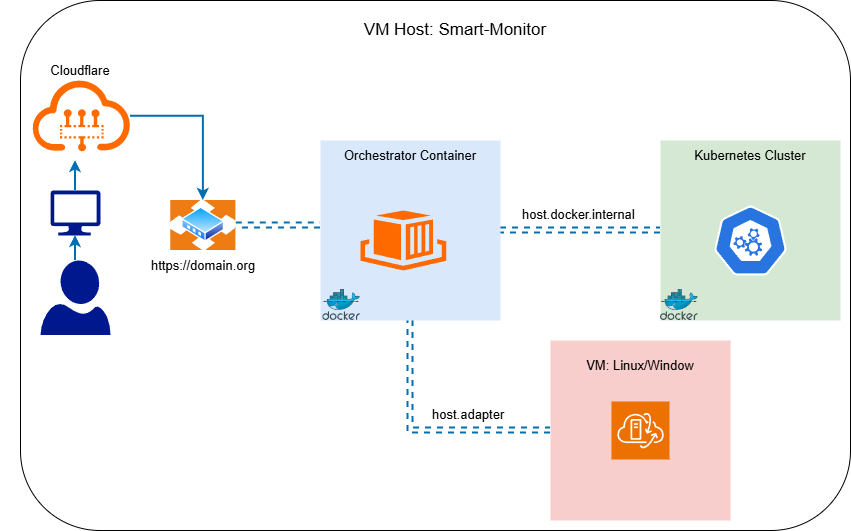

The diagram above was exported from draw.io. Its source (the exported page's mxGraphModel, read from the mxfile embedded in the PNG):
<mxGraphModel dx="1042" dy="626" grid="1" gridSize="10" guides="1" tooltips="1" connect="1" arrows="1" fold="1" page="1" pageScale="1" pageWidth="850" pageHeight="1100" math="0" shadow="0">
  <root>
    <mxCell id="0" />
    <mxCell id="1" parent="0" />
    <mxCell id="SJzch-KHrZOUzobsY-gF-43" value="" style="group" vertex="1" connectable="0" parent="1">
      <mxGeometry x="60" y="70" width="850" height="530" as="geometry" />
    </mxCell>
    <mxCell id="SJzch-KHrZOUzobsY-gF-42" value="" style="rounded=1;whiteSpace=wrap;html=1;" vertex="1" parent="SJzch-KHrZOUzobsY-gF-43">
      <mxGeometry x="20" width="830" height="530" as="geometry" />
    </mxCell>
    <mxCell id="SJzch-KHrZOUzobsY-gF-41" value="" style="group" vertex="1" connectable="0" parent="SJzch-KHrZOUzobsY-gF-43">
      <mxGeometry y="50" width="840" height="470" as="geometry" />
    </mxCell>
    <mxCell id="SJzch-KHrZOUzobsY-gF-32" style="edgeStyle=orthogonalEdgeStyle;rounded=0;orthogonalLoop=1;jettySize=auto;html=1;entryX=0;entryY=0.5;entryDx=0;entryDy=0;fillColor=#1ba1e2;strokeColor=#006EAF;strokeWidth=2;shape=link;dashed=1;" edge="1" parent="SJzch-KHrZOUzobsY-gF-41" source="SJzch-KHrZOUzobsY-gF-3" target="SJzch-KHrZOUzobsY-gF-20">
      <mxGeometry relative="1" as="geometry" />
    </mxCell>
    <mxCell id="SJzch-KHrZOUzobsY-gF-40" style="edgeStyle=orthogonalEdgeStyle;rounded=0;orthogonalLoop=1;jettySize=auto;html=1;entryX=0;entryY=0.5;entryDx=0;entryDy=0;fillColor=#1ba1e2;strokeColor=#006EAF;strokeWidth=2;shape=link;dashed=1;" edge="1" parent="SJzch-KHrZOUzobsY-gF-41" source="SJzch-KHrZOUzobsY-gF-3" target="SJzch-KHrZOUzobsY-gF-29">
      <mxGeometry relative="1" as="geometry">
        <Array as="points">
          <mxPoint x="410" y="380" />
        </Array>
      </mxGeometry>
    </mxCell>
    <mxCell id="SJzch-KHrZOUzobsY-gF-3" value="" style="rounded=0;whiteSpace=wrap;html=1;fillColor=#dae8fc;strokeColor=none;" vertex="1" parent="SJzch-KHrZOUzobsY-gF-41">
      <mxGeometry x="320" y="90" width="180" height="180" as="geometry" />
    </mxCell>
    <mxCell id="SJzch-KHrZOUzobsY-gF-2" value="" style="points=[];aspect=fixed;html=1;align=center;shadow=0;dashed=0;fillColor=#FF6A00;strokeColor=none;shape=mxgraph.alibaba_cloud.eci_elastic_container_instance;rotation=0;" vertex="1" parent="SJzch-KHrZOUzobsY-gF-41">
      <mxGeometry x="360" y="160" width="85.78" height="60" as="geometry" />
    </mxCell>
    <mxCell id="SJzch-KHrZOUzobsY-gF-5" value="&lt;font style=&quot;font-size: 13px;&quot;&gt;Orchestrator Container&lt;/font&gt;" style="text;html=1;whiteSpace=wrap;strokeColor=none;fillColor=none;align=center;verticalAlign=middle;rounded=0;" vertex="1" parent="SJzch-KHrZOUzobsY-gF-41">
      <mxGeometry x="330" y="90" width="160" height="30" as="geometry" />
    </mxCell>
    <mxCell id="SJzch-KHrZOUzobsY-gF-16" style="edgeStyle=orthogonalEdgeStyle;rounded=0;orthogonalLoop=1;jettySize=auto;html=1;entryX=0.5;entryY=0;entryDx=0;entryDy=0;fillColor=#1ba1e2;strokeColor=#006EAF;strokeWidth=2;" edge="1" parent="SJzch-KHrZOUzobsY-gF-41" source="SJzch-KHrZOUzobsY-gF-7" target="SJzch-KHrZOUzobsY-gF-13">
      <mxGeometry relative="1" as="geometry" />
    </mxCell>
    <mxCell id="SJzch-KHrZOUzobsY-gF-7" value="" style="points=[];aspect=fixed;html=1;align=center;shadow=0;dashed=0;fillColor=#FF6A00;strokeColor=none;shape=mxgraph.alibaba_cloud.clouddev;" vertex="1" parent="SJzch-KHrZOUzobsY-gF-41">
      <mxGeometry x="30" y="30" width="100" height="71.43" as="geometry" />
    </mxCell>
    <mxCell id="SJzch-KHrZOUzobsY-gF-15" style="edgeStyle=orthogonalEdgeStyle;rounded=0;orthogonalLoop=1;jettySize=auto;html=1;fillColor=#1ba1e2;strokeColor=#006EAF;strokeWidth=2;" edge="1" parent="SJzch-KHrZOUzobsY-gF-41" source="SJzch-KHrZOUzobsY-gF-27">
      <mxGeometry relative="1" as="geometry">
        <mxPoint x="75" y="110" as="targetPoint" />
      </mxGeometry>
    </mxCell>
    <mxCell id="SJzch-KHrZOUzobsY-gF-6" value="" style="sketch=0;aspect=fixed;pointerEvents=1;shadow=0;dashed=0;html=1;strokeColor=none;labelPosition=center;verticalLabelPosition=bottom;verticalAlign=top;align=center;fillColor=#00188D;shape=mxgraph.azure.user" vertex="1" parent="SJzch-KHrZOUzobsY-gF-41">
      <mxGeometry x="40" y="210" width="70" height="74.47" as="geometry" />
    </mxCell>
    <mxCell id="SJzch-KHrZOUzobsY-gF-38" value="" style="edgeStyle=orthogonalEdgeStyle;rounded=0;orthogonalLoop=1;jettySize=auto;html=1;strokeWidth=2;fillColor=#1ba1e2;strokeColor=#006EAF;shape=link;dashed=1;" edge="1" parent="SJzch-KHrZOUzobsY-gF-41" source="SJzch-KHrZOUzobsY-gF-13" target="SJzch-KHrZOUzobsY-gF-3">
      <mxGeometry relative="1" as="geometry">
        <Array as="points">
          <mxPoint x="290" y="175" />
          <mxPoint x="290" y="175" />
        </Array>
      </mxGeometry>
    </mxCell>
    <mxCell id="SJzch-KHrZOUzobsY-gF-13" value="" style="image;aspect=fixed;perimeter=ellipsePerimeter;html=1;align=center;shadow=0;dashed=0;spacingTop=3;image=img/lib/active_directory/router.svg;" vertex="1" parent="SJzch-KHrZOUzobsY-gF-41">
      <mxGeometry x="170" y="150" width="65.79" height="50" as="geometry" />
    </mxCell>
    <mxCell id="SJzch-KHrZOUzobsY-gF-14" value="&lt;font style=&quot;font-size: 13px;&quot;&gt;Cloudflare&lt;/font&gt;" style="text;html=1;whiteSpace=wrap;strokeColor=none;fillColor=none;align=center;verticalAlign=middle;rounded=0;" vertex="1" parent="SJzch-KHrZOUzobsY-gF-41">
      <mxGeometry width="160" height="40" as="geometry" />
    </mxCell>
    <mxCell id="SJzch-KHrZOUzobsY-gF-17" value="&lt;font style=&quot;font-size: 13px;&quot;&gt;https://domain.org&lt;/font&gt;" style="text;html=1;whiteSpace=wrap;strokeColor=none;fillColor=none;align=center;verticalAlign=middle;rounded=0;" vertex="1" parent="SJzch-KHrZOUzobsY-gF-41">
      <mxGeometry x="142.89" y="200" width="120" height="30" as="geometry" />
    </mxCell>
    <mxCell id="SJzch-KHrZOUzobsY-gF-20" value="" style="rounded=0;whiteSpace=wrap;html=1;fillColor=#d5e8d4;strokeColor=none;" vertex="1" parent="SJzch-KHrZOUzobsY-gF-41">
      <mxGeometry x="660" y="90" width="180" height="180" as="geometry" />
    </mxCell>
    <mxCell id="SJzch-KHrZOUzobsY-gF-21" value="" style="aspect=fixed;sketch=0;html=1;dashed=0;whitespace=wrap;verticalLabelPosition=bottom;verticalAlign=top;fillColor=#2875E2;strokeColor=#ffffff;points=[[0.005,0.63,0],[0.1,0.2,0],[0.9,0.2,0],[0.5,0,0],[0.995,0.63,0],[0.72,0.99,0],[0.5,1,0],[0.28,0.99,0]];shape=mxgraph.kubernetes.icon2;prIcon=api" vertex="1" parent="SJzch-KHrZOUzobsY-gF-41">
      <mxGeometry x="713.54" y="155" width="72.92" height="70" as="geometry" />
    </mxCell>
    <mxCell id="SJzch-KHrZOUzobsY-gF-23" value="&lt;font style=&quot;font-size: 13px;&quot;&gt;Kubernetes Cluster&lt;/font&gt;" style="text;html=1;whiteSpace=wrap;strokeColor=none;fillColor=none;align=center;verticalAlign=middle;rounded=0;" vertex="1" parent="SJzch-KHrZOUzobsY-gF-41">
      <mxGeometry x="670" y="90" width="160" height="30" as="geometry" />
    </mxCell>
    <mxCell id="SJzch-KHrZOUzobsY-gF-4" value="" style="image;sketch=0;aspect=fixed;html=1;points=[];align=center;fontSize=12;image=img/lib/mscae/Docker.svg;" vertex="1" parent="SJzch-KHrZOUzobsY-gF-41">
      <mxGeometry x="322.2" y="239" width="37.8" height="31" as="geometry" />
    </mxCell>
    <mxCell id="SJzch-KHrZOUzobsY-gF-24" value="" style="image;sketch=0;aspect=fixed;html=1;points=[];align=center;fontSize=12;image=img/lib/mscae/Docker.svg;" vertex="1" parent="SJzch-KHrZOUzobsY-gF-41">
      <mxGeometry x="660" y="239" width="37.8" height="31" as="geometry" />
    </mxCell>
    <mxCell id="SJzch-KHrZOUzobsY-gF-28" value="" style="edgeStyle=orthogonalEdgeStyle;rounded=0;orthogonalLoop=1;jettySize=auto;html=1;fillColor=#1ba1e2;strokeColor=#006EAF;strokeWidth=2;" edge="1" parent="SJzch-KHrZOUzobsY-gF-41" source="SJzch-KHrZOUzobsY-gF-6" target="SJzch-KHrZOUzobsY-gF-27">
      <mxGeometry relative="1" as="geometry">
        <mxPoint x="75" y="110" as="targetPoint" />
        <mxPoint x="75" y="210" as="sourcePoint" />
      </mxGeometry>
    </mxCell>
    <mxCell id="SJzch-KHrZOUzobsY-gF-27" value="" style="sketch=0;aspect=fixed;pointerEvents=1;shadow=0;dashed=0;html=1;strokeColor=none;labelPosition=center;verticalLabelPosition=bottom;verticalAlign=top;align=center;fillColor=#00188D;shape=mxgraph.azure.computer" vertex="1" parent="SJzch-KHrZOUzobsY-gF-41">
      <mxGeometry x="50" y="140" width="50" height="45" as="geometry" />
    </mxCell>
    <UserObject label="host.docker.internal" id="SJzch-KHrZOUzobsY-gF-33">
      <mxCell style="text;whiteSpace=wrap;fontSize=13;" vertex="1" parent="SJzch-KHrZOUzobsY-gF-41">
        <mxGeometry x="520" y="150" width="115" height="30" as="geometry" />
      </mxCell>
    </UserObject>
    <UserObject label="host.adapter" id="SJzch-KHrZOUzobsY-gF-34">
      <mxCell style="text;whiteSpace=wrap;fontSize=13;" vertex="1" parent="SJzch-KHrZOUzobsY-gF-41">
        <mxGeometry x="430" y="350" width="79.21" height="30" as="geometry" />
      </mxCell>
    </UserObject>
    <mxCell id="SJzch-KHrZOUzobsY-gF-39" value="" style="group" vertex="1" connectable="0" parent="SJzch-KHrZOUzobsY-gF-41">
      <mxGeometry x="550" y="290" width="180" height="180" as="geometry" />
    </mxCell>
    <mxCell id="SJzch-KHrZOUzobsY-gF-29" value="" style="rounded=0;whiteSpace=wrap;html=1;fillColor=#f8cecc;strokeColor=none;" vertex="1" parent="SJzch-KHrZOUzobsY-gF-39">
      <mxGeometry width="180" height="180" as="geometry" />
    </mxCell>
    <mxCell id="SJzch-KHrZOUzobsY-gF-25" value="" style="sketch=0;points=[[0,0,0],[0.25,0,0],[0.5,0,0],[0.75,0,0],[1,0,0],[0,1,0],[0.25,1,0],[0.5,1,0],[0.75,1,0],[1,1,0],[0,0.25,0],[0,0.5,0],[0,0.75,0],[1,0.25,0],[1,0.5,0],[1,0.75,0]];outlineConnect=0;fontColor=#232F3E;fillColor=#ED7100;strokeColor=#ffffff;dashed=0;verticalLabelPosition=bottom;verticalAlign=top;align=center;html=1;fontSize=12;fontStyle=0;aspect=fixed;shape=mxgraph.aws4.resourceIcon;resIcon=mxgraph.aws4.vmware_cloud_on_aws;" vertex="1" parent="SJzch-KHrZOUzobsY-gF-39">
      <mxGeometry x="61" y="61" width="58" height="58" as="geometry" />
    </mxCell>
    <mxCell id="SJzch-KHrZOUzobsY-gF-30" value="&lt;font style=&quot;font-size: 13px;&quot;&gt;VM: Linux/Window&lt;/font&gt;" style="text;html=1;whiteSpace=wrap;strokeColor=none;fillColor=none;align=center;verticalAlign=middle;rounded=0;" vertex="1" parent="SJzch-KHrZOUzobsY-gF-39">
      <mxGeometry x="10" y="10" width="160" height="30" as="geometry" />
    </mxCell>
    <mxCell id="SJzch-KHrZOUzobsY-gF-44" value="&lt;font style=&quot;font-size: 17px;&quot;&gt;VM Host: Smart-Monitor&lt;/font&gt;" style="rounded=0;whiteSpace=wrap;html=1;strokeColor=none;" vertex="1" parent="SJzch-KHrZOUzobsY-gF-43">
      <mxGeometry x="350" y="10" width="210" height="40" as="geometry" />
    </mxCell>
  </root>
</mxGraphModel>